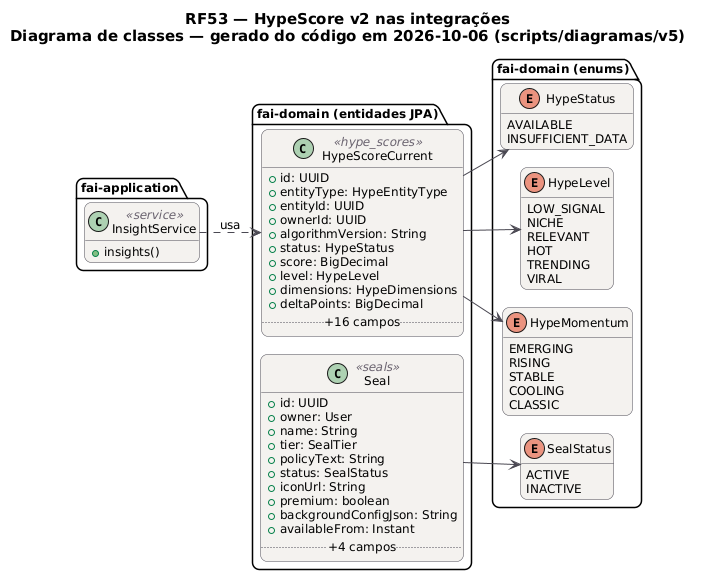

The diagram above was rendered by PlantUML. Its source (embedded in the PNG):
@startuml RF53_Classes_Integracoes
!pragma layout smetana
skinparam backgroundColor #FFFFFF
skinparam shadowing false
skinparam defaultFontName "DejaVu Sans"
skinparam defaultFontSize 12
skinparam titleFontSize 15
skinparam roundcorner 14
skinparam ArrowColor #52606D
skinparam note {
  BackgroundColor #FFFDEB
  BorderColor #D8CE78
  FontColor #554F24
}
skinparam class {
  BackgroundColor #F4F2EF
  BorderColor #4A4852
  ArrowColor #4A4852
  StereotypeFontColor #6B6470
}
hide empty members
left to right direction
title RF53 — HypeScore v2 nas integrações\nDiagrama de classes — gerado do código em 2026-10-06 (scripts/diagramas/v5)

package "fai-domain (entidades JPA)" {
  class HypeScoreCurrent <<hype_scores>> {
    +id: UUID
    +entityType: HypeEntityType
    +entityId: UUID
    +ownerId: UUID
    +algorithmVersion: String
    +status: HypeStatus
    +score: BigDecimal
    +level: HypeLevel
    +dimensions: HypeDimensions
    +deltaPoints: BigDecimal
    .. +16 campos ..
  }
  class Seal <<seals>> {
    +id: UUID
    +owner: User
    +name: String
    +tier: SealTier
    +policyText: String
    +status: SealStatus
    +iconUrl: String
    +premium: boolean
    +backgroundConfigJson: String
    +availableFrom: Instant
    .. +4 campos ..
  }
}
package "fai-domain (enums)" {
  enum HypeStatus {
    AVAILABLE
    INSUFFICIENT_DATA
  }
  enum SealStatus {
    ACTIVE
    INACTIVE
  }
  enum HypeLevel {
    LOW_SIGNAL
    NICHE
    RELEVANT
    HOT
    TRENDING
    VIRAL
  }
  enum HypeMomentum {
    EMERGING
    RISING
    STABLE
    COOLING
    CLASSIC
  }
}
package "fai-application" {
  class InsightService <<service>> {
    +insights()
  }
}
InsightService ..> HypeScoreCurrent : usa
HypeScoreCurrent --> HypeLevel
HypeScoreCurrent --> HypeMomentum
HypeScoreCurrent --> HypeStatus
Seal --> SealStatus
@enduml